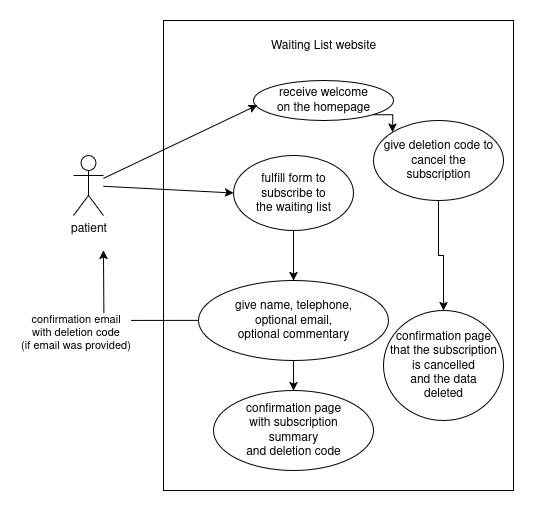

The diagram above was exported from draw.io. Its source (the exported page's mxGraphModel, read from the mxfile embedded in the PNG):
<mxGraphModel dx="1646" dy="931" grid="1" gridSize="10" guides="1" tooltips="1" connect="1" arrows="1" fold="1" page="1" pageScale="1" pageWidth="850" pageHeight="1100" math="0" shadow="0">
  <root>
    <mxCell id="0" />
    <mxCell id="1" parent="0" />
    <mxCell id="2" value="" style="rounded=0;whiteSpace=wrap;html=1;" vertex="1" parent="1">
      <mxGeometry x="620" y="450" width="350" height="470" as="geometry" />
    </mxCell>
    <mxCell id="3" value="" style="rounded=0;orthogonalLoop=1;jettySize=auto;html=1;entryX=0;entryY=0.5;entryDx=0;entryDy=0;" edge="1" source="4" target="9" parent="1">
      <mxGeometry relative="1" as="geometry" />
    </mxCell>
    <mxCell id="4" value="patient" style="shape=umlActor;verticalLabelPosition=bottom;verticalAlign=top;html=1;outlineConnect=0;" vertex="1" parent="1">
      <mxGeometry x="530" y="585" width="30" height="60" as="geometry" />
    </mxCell>
    <mxCell id="5" value="Waiting List website" style="text;html=1;align=center;verticalAlign=middle;whiteSpace=wrap;rounded=0;" vertex="1" parent="1">
      <mxGeometry x="720" y="460" width="120" height="30" as="geometry" />
    </mxCell>
    <mxCell id="6" style="edgeStyle=orthogonalEdgeStyle;rounded=0;orthogonalLoop=1;jettySize=auto;html=1;exitX=1;exitY=1;exitDx=0;exitDy=0;entryX=0;entryY=0;entryDx=0;entryDy=0;" edge="1" source="7" target="17" parent="1">
      <mxGeometry relative="1" as="geometry" />
    </mxCell>
    <mxCell id="7" value="&lt;div&gt;receive welcome&lt;/div&gt;&lt;div&gt;on the homepage&lt;/div&gt;" style="ellipse;whiteSpace=wrap;html=1;" vertex="1" parent="1">
      <mxGeometry x="710" y="510" width="140" height="40" as="geometry" />
    </mxCell>
    <mxCell id="8" value="" style="edgeStyle=orthogonalEdgeStyle;rounded=0;orthogonalLoop=1;jettySize=auto;html=1;" edge="1" source="9" target="14" parent="1">
      <mxGeometry relative="1" as="geometry" />
    </mxCell>
    <mxCell id="9" value="&lt;div&gt;fulfill form to subscribe to&lt;/div&gt;&lt;div&gt;the waiting list&lt;/div&gt;" style="ellipse;whiteSpace=wrap;html=1;" vertex="1" parent="1">
      <mxGeometry x="690" y="585" width="120" height="75" as="geometry" />
    </mxCell>
    <mxCell id="10" value="" style="endArrow=classic;html=1;rounded=0;entryX=0.027;entryY=0.618;entryDx=0;entryDy=0;entryPerimeter=0;" edge="1" source="4" target="7" parent="1">
      <mxGeometry width="50" height="50" relative="1" as="geometry">
        <mxPoint x="700" y="740" as="sourcePoint" />
        <mxPoint x="750" y="690" as="targetPoint" />
      </mxGeometry>
    </mxCell>
    <mxCell id="11" style="edgeStyle=orthogonalEdgeStyle;rounded=0;orthogonalLoop=1;jettySize=auto;html=1;exitX=0.5;exitY=1;exitDx=0;exitDy=0;" edge="1" source="14" target="15" parent="1">
      <mxGeometry relative="1" as="geometry" />
    </mxCell>
    <mxCell id="12" style="edgeStyle=orthogonalEdgeStyle;rounded=0;orthogonalLoop=1;jettySize=auto;html=1;exitX=0;exitY=0.5;exitDx=0;exitDy=0;" edge="1" source="14" parent="1">
      <mxGeometry relative="1" as="geometry">
        <mxPoint x="560" y="680" as="targetPoint" />
      </mxGeometry>
    </mxCell>
    <mxCell id="13" value="&lt;div&gt;confirmation email&lt;/div&gt;&lt;div&gt;with deletion code&lt;/div&gt;&lt;div&gt;(if email was provided)&lt;/div&gt;" style="edgeLabel;html=1;align=center;verticalAlign=middle;resizable=0;points=[];" vertex="1" connectable="0" parent="12">
      <mxGeometry x="0.256" y="-1" relative="1" as="geometry">
        <mxPoint x="-30" y="21" as="offset" />
      </mxGeometry>
    </mxCell>
    <mxCell id="14" value="&lt;div&gt;give name,&amp;nbsp;telephone,&lt;/div&gt;&lt;div&gt;optional email,&lt;/div&gt;&lt;div&gt;optional commentary&lt;/div&gt;" style="ellipse;whiteSpace=wrap;html=1;" vertex="1" parent="1">
      <mxGeometry x="655" y="710" width="190" height="80" as="geometry" />
    </mxCell>
    <mxCell id="15" value="&lt;div&gt;confirmation page&lt;/div&gt;&lt;div&gt;with subscription&lt;/div&gt;&lt;div&gt;summary&lt;/div&gt;&lt;div&gt;and deletion code&lt;/div&gt;" style="ellipse;whiteSpace=wrap;html=1;" vertex="1" parent="1">
      <mxGeometry x="670" y="820" width="160" height="80" as="geometry" />
    </mxCell>
    <mxCell id="16" style="edgeStyle=orthogonalEdgeStyle;rounded=0;orthogonalLoop=1;jettySize=auto;html=1;exitX=0.5;exitY=1;exitDx=0;exitDy=0;entryX=0.5;entryY=0;entryDx=0;entryDy=0;" edge="1" source="17" target="18" parent="1">
      <mxGeometry relative="1" as="geometry" />
    </mxCell>
    <mxCell id="17" value="&lt;div&gt;give deletion code to cancel the&lt;/div&gt;&lt;div&gt;subscription&lt;/div&gt;" style="ellipse;whiteSpace=wrap;html=1;" vertex="1" parent="1">
      <mxGeometry x="830" y="550" width="130" height="80" as="geometry" />
    </mxCell>
    <mxCell id="18" value="&lt;div&gt;confirmation page&lt;/div&gt;&lt;div&gt;that the subscription&lt;/div&gt;&lt;div&gt;is cancelled&lt;/div&gt;&lt;div&gt;and the data&lt;/div&gt;&lt;div&gt;deleted&lt;/div&gt;" style="ellipse;whiteSpace=wrap;html=1;" vertex="1" parent="1">
      <mxGeometry x="840" y="740" width="120" height="110" as="geometry" />
    </mxCell>
  </root>
</mxGraphModel>